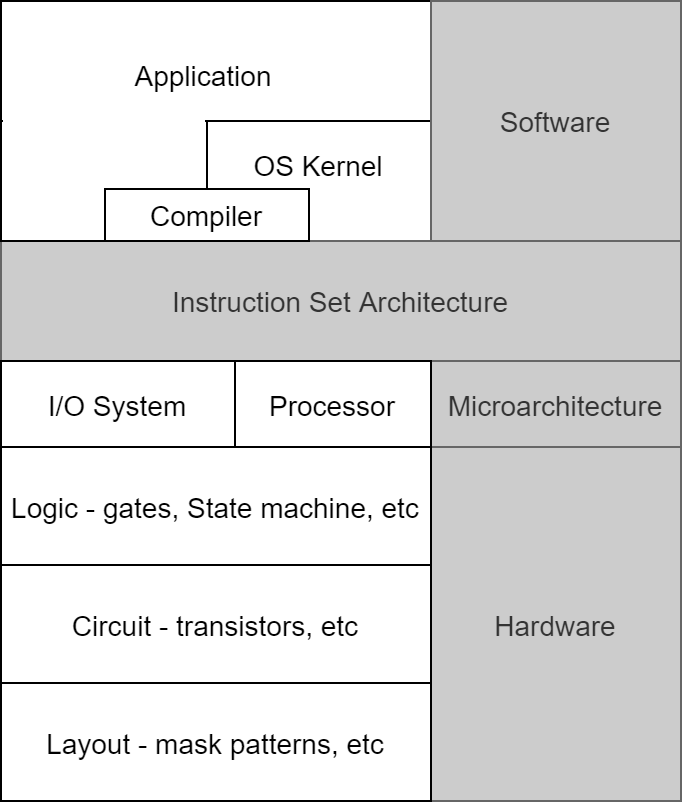

The diagram above was exported from draw.io. Its source (the exported page's mxGraphModel, read from the mxfile embedded in the PNG):
<mxGraphModel dx="750" dy="668" grid="0" gridSize="10" guides="1" tooltips="1" connect="1" arrows="1" fold="1" page="0" pageScale="1" pageWidth="827" pageHeight="1169" math="0" shadow="0">
  <root>
    <mxCell id="0" />
    <mxCell id="1" parent="0" />
    <mxCell id="2" value="&lt;font style=&quot;font-size: 14px;&quot;&gt;OS Kernel&lt;br style=&quot;font-size: 14px;&quot;&gt;&lt;br style=&quot;font-size: 14px;&quot;&gt;&lt;/font&gt;" style="rounded=0;whiteSpace=wrap;html=1;fontSize=14;" vertex="1" parent="1">
      <mxGeometry x="356" y="277" width="112" height="60" as="geometry" />
    </mxCell>
    <mxCell id="3" value="&lt;font style=&quot;font-size: 14px;&quot;&gt;Instruction Set Architecture&lt;/font&gt;" style="rounded=0;whiteSpace=wrap;html=1;strokeColor=#666666;fontColor=#333333;fillColor=#CCCCCC;fontSize=14;" vertex="1" parent="1">
      <mxGeometry x="253" y="337" width="340" height="60" as="geometry" />
    </mxCell>
    <mxCell id="4" value="&lt;font style=&quot;font-size: 14px;&quot;&gt;Microarchitecture&lt;/font&gt;" style="rounded=0;whiteSpace=wrap;html=1;strokeColor=#666666;fontColor=#333333;fillColor=#CCCCCC;fontSize=14;" vertex="1" parent="1">
      <mxGeometry x="468" y="397" width="125" height="43" as="geometry" />
    </mxCell>
    <mxCell id="5" value="" style="rounded=0;whiteSpace=wrap;html=1;" vertex="1" parent="1">
      <mxGeometry x="253" y="217" width="215" height="60" as="geometry" />
    </mxCell>
    <mxCell id="6" value="&lt;font style=&quot;font-size: 14px;&quot;&gt;Hardware&lt;/font&gt;" style="rounded=0;whiteSpace=wrap;html=1;strokeColor=#666666;fontColor=#333333;fillColor=#CCCCCC;fontSize=14;" vertex="1" parent="1">
      <mxGeometry x="468" y="440" width="125" height="177" as="geometry" />
    </mxCell>
    <mxCell id="7" value="" style="rounded=0;whiteSpace=wrap;html=1;" vertex="1" parent="1">
      <mxGeometry x="253" y="277" width="103" height="60" as="geometry" />
    </mxCell>
    <mxCell id="8" value="" style="rounded=0;whiteSpace=wrap;html=1;fillColor=#FFFFFF;strokeColor=none;" vertex="1" parent="1">
      <mxGeometry x="254" y="270" width="101" height="60" as="geometry" />
    </mxCell>
    <mxCell id="9" value="&lt;font style=&quot;font-size: 14px;&quot;&gt;Compiler&lt;br style=&quot;font-size: 14px;&quot;&gt;&lt;/font&gt;" style="rounded=0;whiteSpace=wrap;html=1;fontSize=14;" vertex="1" parent="1">
      <mxGeometry x="305" y="311" width="102" height="26" as="geometry" />
    </mxCell>
    <mxCell id="10" value="&lt;font style=&quot;font-size: 14px;&quot;&gt;Application&lt;br style=&quot;font-size: 14px;&quot;&gt;&lt;/font&gt;" style="rounded=0;whiteSpace=wrap;html=1;strokeColor=none;fontSize=14;" vertex="1" parent="1">
      <mxGeometry x="305" y="239" width="99" height="31" as="geometry" />
    </mxCell>
    <mxCell id="11" value="&lt;font style=&quot;font-size: 14px;&quot;&gt;Processor&lt;br style=&quot;font-size: 14px;&quot;&gt;&lt;/font&gt;" style="rounded=0;whiteSpace=wrap;html=1;fontSize=14;" vertex="1" parent="1">
      <mxGeometry x="370" y="397" width="98" height="43" as="geometry" />
    </mxCell>
    <mxCell id="12" value="&lt;font style=&quot;font-size: 14px;&quot;&gt;I/O System&lt;br style=&quot;font-size: 14px;&quot;&gt;&lt;/font&gt;" style="rounded=0;whiteSpace=wrap;html=1;fontSize=14;" vertex="1" parent="1">
      <mxGeometry x="253" y="397" width="117" height="43" as="geometry" />
    </mxCell>
    <mxCell id="13" value="&lt;font style=&quot;font-size: 14px;&quot;&gt;Logic - gates, State machine, etc&lt;br style=&quot;font-size: 14px;&quot;&gt;&lt;/font&gt;" style="rounded=0;whiteSpace=wrap;html=1;fontSize=14;" vertex="1" parent="1">
      <mxGeometry x="253" y="440" width="215" height="59" as="geometry" />
    </mxCell>
    <mxCell id="14" value="&lt;font style=&quot;font-size: 14px;&quot;&gt;Circuit - transistors, etc&lt;br style=&quot;font-size: 14px;&quot;&gt;&lt;/font&gt;" style="rounded=0;whiteSpace=wrap;html=1;fontSize=14;" vertex="1" parent="1">
      <mxGeometry x="253" y="499" width="215" height="59" as="geometry" />
    </mxCell>
    <mxCell id="15" value="&lt;font style=&quot;font-size: 14px;&quot;&gt;Layout - mask patterns, etc&lt;br style=&quot;font-size: 14px;&quot;&gt;&lt;/font&gt;" style="rounded=0;whiteSpace=wrap;html=1;fontSize=14;" vertex="1" parent="1">
      <mxGeometry x="253" y="558" width="215" height="59" as="geometry" />
    </mxCell>
    <mxCell id="16" value="&lt;font style=&quot;font-size: 14px&quot;&gt;Software&lt;/font&gt;" style="rounded=0;whiteSpace=wrap;html=1;strokeColor=#666666;fontColor=#333333;fillColor=#CCCCCC;fontSize=14;" vertex="1" parent="1">
      <mxGeometry x="468" y="217" width="125" height="120" as="geometry" />
    </mxCell>
  </root>
</mxGraphModel>